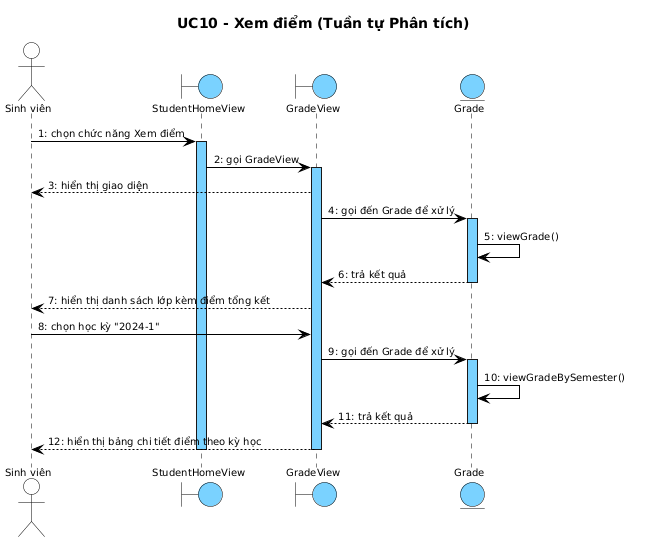

The diagram above was rendered by PlantUML. Its source (embedded in the PNG):
@startuml
skinparam shadowing false
skinparam SequenceMessageAlign left
skinparam SequenceLifeLineBackgroundColor #7AD2FF
skinparam SequenceLifeLineBorderColor #000000
<style>
sequenceDiagram {
  Shadowing 0
  RoundCorner 0
  FontName "Arial"
  FontSize 10
  FontColor #000000
  boundary { BackgroundColor #7AD2FF; LineColor #000000 }
  entity { BackgroundColor #7AD2FF; LineColor #000000 }
  actor { BackgroundColor transparent; LineColor #000000 }
  lifeline { LineColor #000000; LineStyle 5-5 }
  arrow { LineColor #000000; LineThickness 1; FontSize 10 }
}
</style>
title UC10 - Xem điểm (Tuần tự Phân tích)

actor "Sinh viên" as SV
boundary StudentHomeView
boundary GradeView
entity Grade

SV -> StudentHomeView : 1: chọn chức năng Xem điểm
activate StudentHomeView
StudentHomeView -> GradeView : 2: gọi GradeView
activate GradeView
GradeView --> SV : 3: hiển thị giao diện
GradeView -> Grade : 4: gọi đến Grade để xử lý
activate Grade
Grade -> Grade : 5: viewGrade()
Grade --> GradeView : 6: trả kết quả
deactivate Grade
GradeView --> SV : 7: hiển thị danh sách lớp kèm điểm tổng kết
SV -> GradeView : 8: chọn học kỳ "2024-1"
GradeView -> Grade : 9: gọi đến Grade để xử lý
activate Grade
Grade -> Grade : 10: viewGradeBySemester()
Grade --> GradeView : 11: trả kết quả
deactivate Grade
GradeView --> SV : 12: hiển thị bảng chi tiết điểm theo kỳ học
deactivate GradeView
deactivate StudentHomeView
@enduml